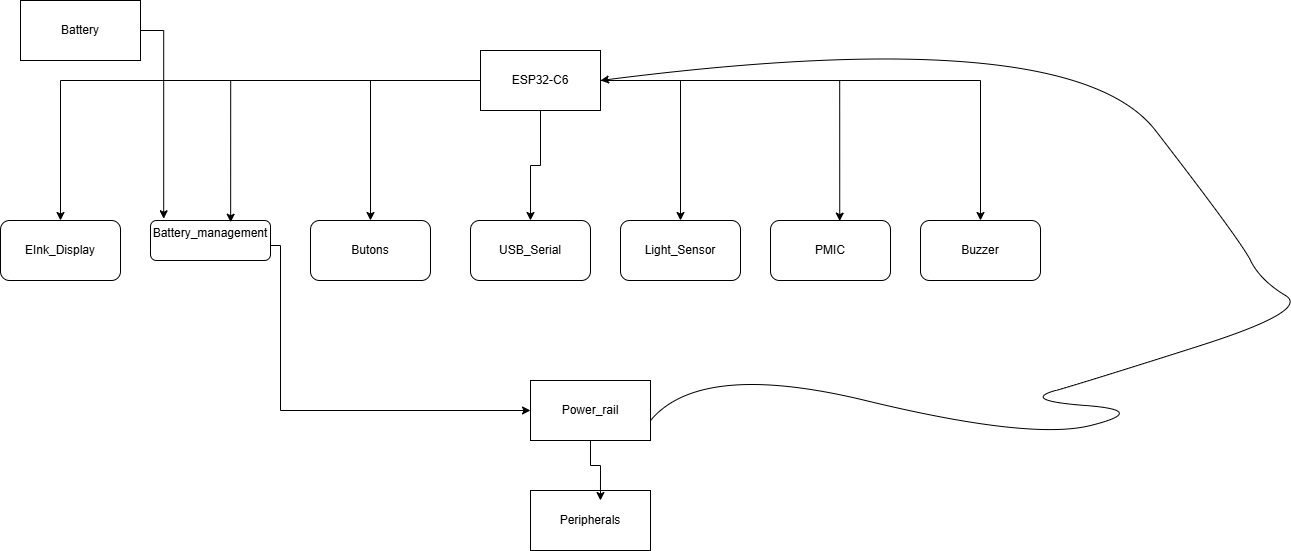

The diagram above was exported from draw.io. Its source (the exported page's mxGraphModel, read from the mxfile embedded in the PNG):
<mxGraphModel dx="1009" dy="569" grid="1" gridSize="10" guides="1" tooltips="1" connect="1" arrows="1" fold="1" page="1" pageScale="1" pageWidth="850" pageHeight="1100" math="0" shadow="0">
  <root>
    <mxCell id="0" />
    <mxCell id="1" parent="0" />
    <mxCell id="7MR5QyFXyCNlE2qTrorK-1" value="Battery" style="rounded=0;whiteSpace=wrap;html=1;" vertex="1" parent="1">
      <mxGeometry x="30" y="10" width="120" height="60" as="geometry" />
    </mxCell>
    <mxCell id="7MR5QyFXyCNlE2qTrorK-18" style="edgeStyle=orthogonalEdgeStyle;rounded=0;orthogonalLoop=1;jettySize=auto;html=1;" edge="1" parent="1" source="7MR5QyFXyCNlE2qTrorK-2" target="7MR5QyFXyCNlE2qTrorK-3">
      <mxGeometry relative="1" as="geometry" />
    </mxCell>
    <mxCell id="7MR5QyFXyCNlE2qTrorK-20" style="edgeStyle=orthogonalEdgeStyle;rounded=0;orthogonalLoop=1;jettySize=auto;html=1;entryX=0.5;entryY=0;entryDx=0;entryDy=0;" edge="1" parent="1" source="7MR5QyFXyCNlE2qTrorK-2" target="7MR5QyFXyCNlE2qTrorK-7">
      <mxGeometry relative="1" as="geometry" />
    </mxCell>
    <mxCell id="7MR5QyFXyCNlE2qTrorK-21" style="edgeStyle=orthogonalEdgeStyle;rounded=0;orthogonalLoop=1;jettySize=auto;html=1;entryX=0.5;entryY=0;entryDx=0;entryDy=0;" edge="1" parent="1" source="7MR5QyFXyCNlE2qTrorK-2" target="7MR5QyFXyCNlE2qTrorK-8">
      <mxGeometry relative="1" as="geometry" />
    </mxCell>
    <mxCell id="7MR5QyFXyCNlE2qTrorK-22" style="edgeStyle=orthogonalEdgeStyle;rounded=0;orthogonalLoop=1;jettySize=auto;html=1;" edge="1" parent="1" source="7MR5QyFXyCNlE2qTrorK-2" target="7MR5QyFXyCNlE2qTrorK-9">
      <mxGeometry relative="1" as="geometry" />
    </mxCell>
    <mxCell id="7MR5QyFXyCNlE2qTrorK-24" style="edgeStyle=orthogonalEdgeStyle;rounded=0;orthogonalLoop=1;jettySize=auto;html=1;entryX=0.5;entryY=0;entryDx=0;entryDy=0;" edge="1" parent="1" source="7MR5QyFXyCNlE2qTrorK-2" target="7MR5QyFXyCNlE2qTrorK-11">
      <mxGeometry relative="1" as="geometry" />
    </mxCell>
    <mxCell id="7MR5QyFXyCNlE2qTrorK-2" value="ESP32-C6" style="rounded=0;whiteSpace=wrap;html=1;" vertex="1" parent="1">
      <mxGeometry x="490" y="60" width="120" height="60" as="geometry" />
    </mxCell>
    <mxCell id="7MR5QyFXyCNlE2qTrorK-3" value="EInk_Display" style="rounded=1;whiteSpace=wrap;html=1;" vertex="1" parent="1">
      <mxGeometry x="10" y="230" width="120" height="60" as="geometry" />
    </mxCell>
    <mxCell id="7MR5QyFXyCNlE2qTrorK-17" style="edgeStyle=orthogonalEdgeStyle;rounded=0;orthogonalLoop=1;jettySize=auto;html=1;entryX=0;entryY=0.5;entryDx=0;entryDy=0;" edge="1" parent="1" source="7MR5QyFXyCNlE2qTrorK-6" target="7MR5QyFXyCNlE2qTrorK-12">
      <mxGeometry relative="1" as="geometry">
        <Array as="points">
          <mxPoint x="290" y="255" />
          <mxPoint x="290" y="420" />
        </Array>
      </mxGeometry>
    </mxCell>
    <mxCell id="7MR5QyFXyCNlE2qTrorK-27" style="edgeStyle=orthogonalEdgeStyle;rounded=0;orthogonalLoop=1;jettySize=auto;html=1;exitX=1;exitY=0.5;exitDx=0;exitDy=0;" edge="1" parent="1" source="7MR5QyFXyCNlE2qTrorK-6">
      <mxGeometry relative="1" as="geometry">
        <mxPoint x="270" y="255" as="targetPoint" />
      </mxGeometry>
    </mxCell>
    <mxCell id="7MR5QyFXyCNlE2qTrorK-6" value="Battery_management&lt;div&gt;&lt;br&gt;&lt;/div&gt;" style="rounded=1;whiteSpace=wrap;html=1;" vertex="1" parent="1">
      <mxGeometry x="160" y="230" width="120" height="40" as="geometry" />
    </mxCell>
    <mxCell id="7MR5QyFXyCNlE2qTrorK-7" value="Butons" style="rounded=1;whiteSpace=wrap;html=1;" vertex="1" parent="1">
      <mxGeometry x="320" y="230" width="120" height="60" as="geometry" />
    </mxCell>
    <mxCell id="7MR5QyFXyCNlE2qTrorK-8" value="USB_Serial" style="rounded=1;whiteSpace=wrap;html=1;" vertex="1" parent="1">
      <mxGeometry x="480" y="230" width="120" height="60" as="geometry" />
    </mxCell>
    <mxCell id="7MR5QyFXyCNlE2qTrorK-9" value="Light_Sensor" style="rounded=1;whiteSpace=wrap;html=1;" vertex="1" parent="1">
      <mxGeometry x="630" y="230" width="120" height="60" as="geometry" />
    </mxCell>
    <mxCell id="7MR5QyFXyCNlE2qTrorK-10" value="PMIC" style="rounded=1;whiteSpace=wrap;html=1;" vertex="1" parent="1">
      <mxGeometry x="780" y="230" width="120" height="60" as="geometry" />
    </mxCell>
    <mxCell id="7MR5QyFXyCNlE2qTrorK-11" value="Buzzer" style="rounded=1;whiteSpace=wrap;html=1;" vertex="1" parent="1">
      <mxGeometry x="930" y="230" width="120" height="60" as="geometry" />
    </mxCell>
    <mxCell id="7MR5QyFXyCNlE2qTrorK-12" value="Power_rail" style="rounded=0;whiteSpace=wrap;html=1;" vertex="1" parent="1">
      <mxGeometry x="540" y="390" width="120" height="60" as="geometry" />
    </mxCell>
    <mxCell id="7MR5QyFXyCNlE2qTrorK-13" value="Peripherals" style="rounded=0;whiteSpace=wrap;html=1;" vertex="1" parent="1">
      <mxGeometry x="540" y="500" width="120" height="60" as="geometry" />
    </mxCell>
    <mxCell id="7MR5QyFXyCNlE2qTrorK-15" style="edgeStyle=orthogonalEdgeStyle;rounded=0;orthogonalLoop=1;jettySize=auto;html=1;entryX=0.11;entryY=-0.043;entryDx=0;entryDy=0;entryPerimeter=0;" edge="1" parent="1" source="7MR5QyFXyCNlE2qTrorK-1" target="7MR5QyFXyCNlE2qTrorK-6">
      <mxGeometry relative="1" as="geometry" />
    </mxCell>
    <mxCell id="7MR5QyFXyCNlE2qTrorK-19" style="edgeStyle=orthogonalEdgeStyle;rounded=0;orthogonalLoop=1;jettySize=auto;html=1;entryX=0.668;entryY=0.044;entryDx=0;entryDy=0;entryPerimeter=0;" edge="1" parent="1" source="7MR5QyFXyCNlE2qTrorK-2" target="7MR5QyFXyCNlE2qTrorK-6">
      <mxGeometry relative="1" as="geometry" />
    </mxCell>
    <mxCell id="7MR5QyFXyCNlE2qTrorK-23" style="edgeStyle=orthogonalEdgeStyle;rounded=0;orthogonalLoop=1;jettySize=auto;html=1;entryX=0.577;entryY=0.01;entryDx=0;entryDy=0;entryPerimeter=0;" edge="1" parent="1" source="7MR5QyFXyCNlE2qTrorK-2" target="7MR5QyFXyCNlE2qTrorK-10">
      <mxGeometry relative="1" as="geometry" />
    </mxCell>
    <mxCell id="7MR5QyFXyCNlE2qTrorK-25" style="edgeStyle=orthogonalEdgeStyle;rounded=0;orthogonalLoop=1;jettySize=auto;html=1;entryX=0.583;entryY=0.167;entryDx=0;entryDy=0;entryPerimeter=0;" edge="1" parent="1" source="7MR5QyFXyCNlE2qTrorK-12" target="7MR5QyFXyCNlE2qTrorK-13">
      <mxGeometry relative="1" as="geometry" />
    </mxCell>
    <mxCell id="7MR5QyFXyCNlE2qTrorK-26" value="" style="curved=1;endArrow=classic;html=1;rounded=0;exitX=1;exitY=0.5;exitDx=0;exitDy=0;" edge="1" parent="1">
      <mxGeometry width="50" height="50" relative="1" as="geometry">
        <mxPoint x="660" y="430" as="sourcePoint" />
        <mxPoint x="610" y="90" as="targetPoint" />
        <Array as="points">
          <mxPoint x="710" y="370" />
          <mxPoint x="1040" y="450" />
          <mxPoint x="1160" y="420" />
          <mxPoint x="1030" y="410" />
          <mxPoint x="1100" y="390" />
          <mxPoint x="1320" y="320" />
          <mxPoint x="1270" y="290" />
          <mxPoint x="1250" y="250" />
          <mxPoint x="1080" y="30" />
        </Array>
      </mxGeometry>
    </mxCell>
  </root>
</mxGraphModel>